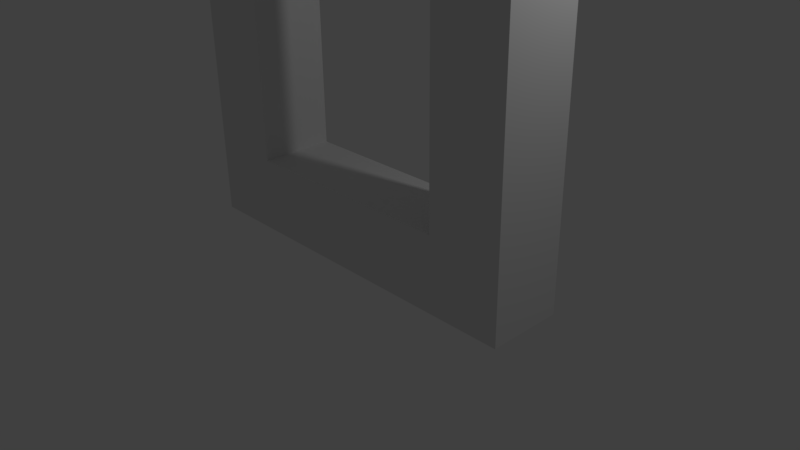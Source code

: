 # Source: loop.blend  (saved by Blender 2.77.0; exported with 4.5.12 LTS)
import bpy
from mathutils import Matrix  # noqa: F401  (used for matrix-valued properties, if any)

bpy.ops.wm.read_factory_settings(use_empty=True)
scene = bpy.context.scene
scene.name = 'Scene'

# ---- collections
col_collection_1 = bpy.data.collections.new('Collection 1'); scene.collection.children.link(col_collection_1)

# ---- materials (node trees are filled in below, after node groups)
mat_material = bpy.data.materials.new('Material')
mat_material.alpha_threshold = 0.0
mat_material.use_transparent_shadow = False
mat_material.roughness = 0.5
mat_material.line_color = (0.0, 0.0, 0.0, 1.0)

# ---- material node trees

# ---- world
world_world = bpy.data.worlds.new('World'); scene.world = world_world
world_world.color = (0.05088, 0.05088, 0.05088)
world_world.use_sun_shadow = False
world_world.sun_shadow_jitter_overblur = 0.0
world_world.cycles.sampling_method = 'MANUAL'

# ---- cameras
cam_camera = bpy.data.cameras.new('Camera')
cam_camera.clip_end = 100.0
cam_camera.lens = 35.0
cam_camera.sensor_width = 32.0
cam_camera.sensor_height = 18.0
cam_camera.ortho_scale = 7.314
cam_camera.dof.focus_distance = 0.0
cam_camera.dof.aperture_fstop = 128.0

# ---- lights
light_lamp = bpy.data.lights.new('Lamp', 'POINT')
light_lamp.transmission_factor = 0.0
light_lamp.cutoff_distance = 30.0
light_lamp.energy = 100.0
light_lamp.shadow_buffer_clip_start = 1.001
light_lamp.shadow_soft_size = 0.1
light_lamp.shadow_maximum_resolution = 0.006
light_lamp.use_absolute_resolution = True

# ---- meshes
me_cube = bpy.data.meshes.new('Cube')
me_cube.from_pydata([(-2.5, -0.5, 0.0), (-2.5, 0.5, 0.0), (-2.5, -0.5, 8.0), (-2.5, 0.5, 8.0), (2.5, 0.5, 0.0), (2.5, -0.5, 0.0), (2.5, 0.5, 8.0), (2.5, -0.5, 8.0), (-1.5, 0.5, 1.0), (-1.5, -0.5, 1.0), (1.5, -0.5, 1.0), (1.5, 0.5, 1.0), (-1.5, 0.5, 7.0), (-1.5, -0.5, 7.0), (1.5, -0.5, 7.0), (1.5, 0.5, 7.0)], [], [(3, 2, 7, 6), (12, 13, 9, 8), (14, 7, 2, 13), (0, 2, 3, 1), (6, 4, 11, 15), (0, 1, 4, 5), (14, 10, 5, 7), (4, 6, 7, 5), (9, 0, 5, 10), (15, 11, 10, 14), (12, 3, 6, 15), (8, 9, 10, 11), (9, 13, 2, 0), (12, 15, 14, 13), (3, 12, 8, 1), (4, 1, 8, 11)])
_uv = me_cube.uv_layers.new(name='UVMap')
_uv.uv.foreach_set('vector', [0.25, 0.75, 0.25, 0.25, 2.75, 0.25, 2.75, 0.75, 0.75, 0.0, 0.25, 0.0, 0.25, -3.0, 0.75, -3.0, 0.25, 0.0, 0.75, 0.5, -1.75, 0.5, -1.25, 0.0, 0.25, 0.5, 0.25, 4.5, 0.75, 4.5, 0.75, 0.5, 0.75, 0.5, 0.75, -3.5, 0.25, -3.0, 0.25, 0.0, 0.25, 0.25, 0.25, 0.75, 2.75, 0.75, 2.75, 0.25, 0.25, 0.0, 0.25, -3.0, 0.75, -3.5, 0.75, 0.5, 0.75, 0.5, 0.75, 4.5, 0.25, 4.5, 0.25, 0.5, 0.75, 0.0, 0.25, -0.5, 2.75, -0.5, 2.25, 0.0, 0.75, 0.0, 0.75, -3.0, 0.25, -3.0, 0.25, 0.0, 0.75, 0.0, 0.25, 0.5, 2.75, 0.5, 2.25, 0.0, 0.75, 0.75, 0.75, 0.25, 2.25, 0.25, 2.25, 0.75, 0.75, 0.0, 0.75, 3.0, 0.25, 3.5, 0.25, -0.5, 0.75, 0.75, 2.25, 0.75, 2.25, 0.25, 0.75, 0.25, 0.25, 0.5, 0.75, 0.0, 0.75, -3.0, 0.25, -3.5, 0.75, 0.5, -1.75, 0.5, -1.25, 1.0, 0.25, 1.0])
me_cube.materials.append(mat_material)
me_cube.use_remesh_preserve_volume = False
me_cube.use_remesh_preserve_attributes = False
me_cube.use_mirror_vertex_groups = False
me_cube.update()

# ---- objects
ob_cube = bpy.data.objects.new('Cube', me_cube)
ob_lamp = bpy.data.objects.new('Lamp', light_lamp)
ob_camera = bpy.data.objects.new('Camera', cam_camera)

# ---- transforms, parenting, visibility, modifiers, constraints
ob_cube.location = (0.0, 0.0, 0.0)
ob_cube.lock_rotations_4d = False
ob_cube.empty_display_type = 'ARROWS'
ob_cube.lineart.crease_threshold = 0.0
ob_lamp.location = (4.076, 1.005, 5.904)
ob_lamp.rotation_euler = (0.6503, 0.05522, 1.866)
ob_lamp.lock_rotations_4d = False
ob_lamp.empty_display_type = 'ARROWS'
ob_lamp.color = (0.0, 0.0, 0.0, 0.0)
ob_lamp.lineart.crease_threshold = 0.0
ob_camera.location = (7.481, -6.508, 5.344)
ob_camera.rotation_euler = (1.109, 0.01082, 0.8149)
ob_camera.lock_rotations_4d = False
ob_camera.empty_display_type = 'ARROWS'
ob_camera.color = (0.0, 0.0, 0.0, 0.0)
ob_camera.display_type = 'WIRE'
ob_camera.lineart.crease_threshold = 0.0

# ---- collection membership
col_collection_1.objects.link(ob_cube)
col_collection_1.objects.link(ob_lamp)
col_collection_1.objects.link(ob_camera)

# ---- scene / render settings (as saved in the file)
scene.camera = ob_camera
scene.frame_start = 1; scene.frame_end = 250; scene.frame_set(1)
scene.render.engine = 'BLENDER_EEVEE_NEXT'
scene.render.resolution_percentage = 50
scene.render.dither_intensity = 0.0
scene.cycles.use_denoising = False
scene.cycles.samples = 128
scene.cycles.sampling_pattern = 'TABULATED_SOBOL'
scene.cycles.light_sampling_threshold = 0.0
scene.cycles.use_adaptive_sampling = False
scene.cycles.use_light_tree = False
scene.cycles.blur_glossy = 0.0
scene.cycles.sample_clamp_indirect = 0.0
scene.view_settings.view_transform = 'Standard'
bpy.context.view_layer.update()
